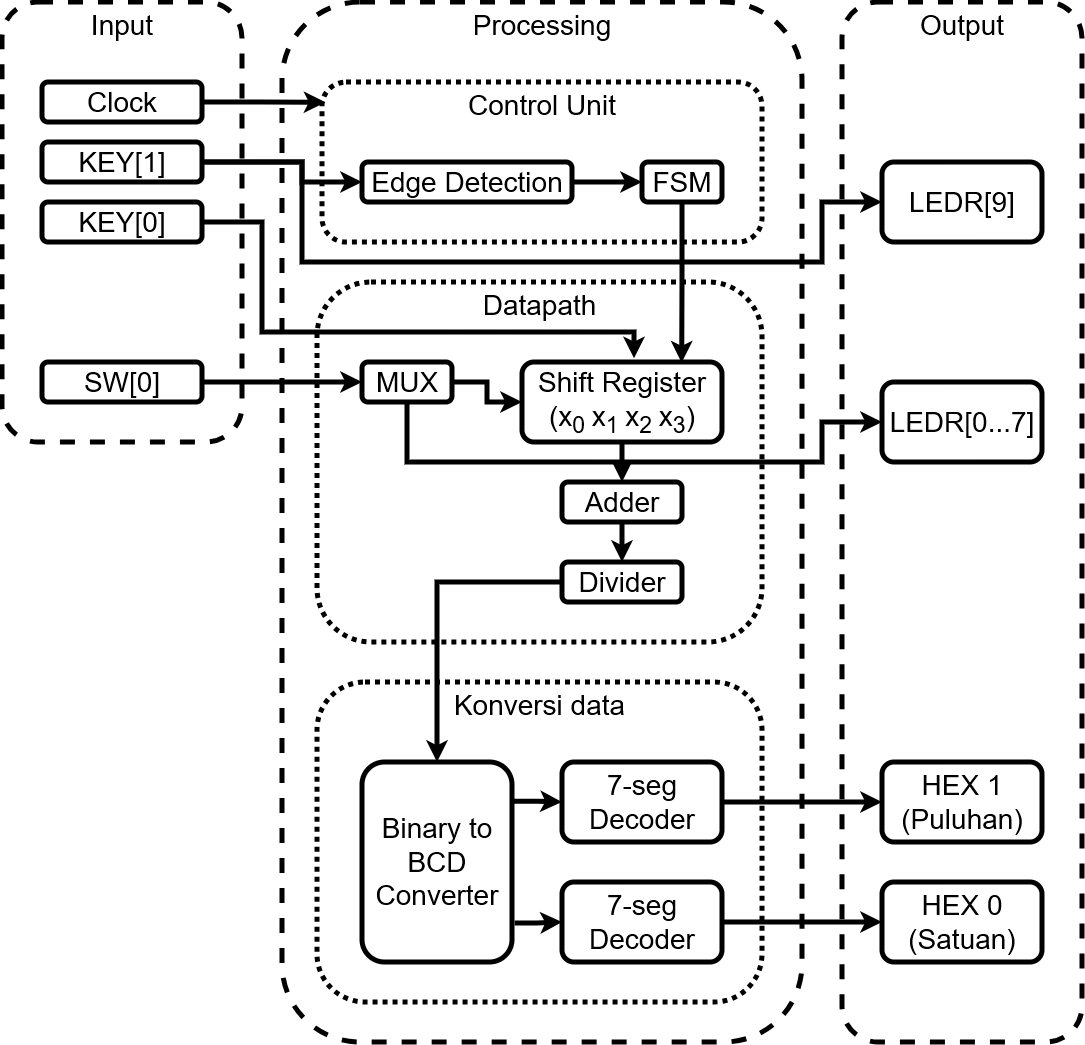

The diagram above was exported from draw.io. Its source (the exported page's mxGraphModel, read from the mxfile embedded in the PNG):
<mxGraphModel dx="2037" dy="1201" grid="1" gridSize="10" guides="1" tooltips="1" connect="1" arrows="1" fold="1" page="1" pageScale="1" pageWidth="850" pageHeight="1100" math="0" shadow="0">
  <root>
    <mxCell id="0" />
    <mxCell id="1" parent="0" />
    <mxCell id="--mlAWzzOzIzQ08nI-ND-10" parent="1" style="rounded=1;whiteSpace=wrap;html=1;fillColor=none;strokeWidth=5;fontSize=28;verticalAlign=top;dashed=1;" value="Output" vertex="1">
      <mxGeometry height="1040" width="240" x="880" y="40" as="geometry" />
    </mxCell>
    <mxCell id="OZXy5olCXjY02WXJOAMr-1" parent="1" style="rounded=1;whiteSpace=wrap;html=1;fillColor=none;strokeWidth=5;fontSize=28;verticalAlign=top;dashed=1;" value="Input" vertex="1">
      <mxGeometry height="440" width="240" x="40" y="40" as="geometry" />
    </mxCell>
    <mxCell id="OZXy5olCXjY02WXJOAMr-3" parent="1" style="rounded=1;whiteSpace=wrap;html=1;fillColor=none;strokeWidth=5;fontSize=28;" value="Clock" vertex="1">
      <mxGeometry height="40" width="160" x="80" y="120" as="geometry" />
    </mxCell>
    <mxCell id="OZXy5olCXjY02WXJOAMr-4" parent="1" style="rounded=1;whiteSpace=wrap;html=1;fillColor=none;strokeWidth=5;fontSize=28;" value="KEY[0]" vertex="1">
      <mxGeometry height="40" width="160" x="80" y="240" as="geometry" />
    </mxCell>
    <mxCell id="OZXy5olCXjY02WXJOAMr-27" edge="1" parent="1" source="OZXy5olCXjY02WXJOAMr-5" style="edgeStyle=orthogonalEdgeStyle;rounded=0;orthogonalLoop=1;jettySize=auto;html=1;entryX=0;entryY=0.5;entryDx=0;entryDy=0;strokeWidth=5;" target="OZXy5olCXjY02WXJOAMr-10">
      <mxGeometry relative="1" as="geometry">
        <Array as="points">
          <mxPoint x="340" y="200" />
          <mxPoint x="340" y="220" />
        </Array>
      </mxGeometry>
    </mxCell>
    <mxCell id="--mlAWzzOzIzQ08nI-ND-9" edge="1" parent="1" source="OZXy5olCXjY02WXJOAMr-5" style="edgeStyle=orthogonalEdgeStyle;rounded=0;orthogonalLoop=1;jettySize=auto;html=1;entryX=0;entryY=0.5;entryDx=0;entryDy=0;strokeWidth=5;" target="--mlAWzzOzIzQ08nI-ND-6">
      <mxGeometry relative="1" as="geometry">
        <Array as="points">
          <mxPoint x="340" y="200" />
          <mxPoint x="340" y="300" />
          <mxPoint x="860" y="300" />
          <mxPoint x="860" y="240" />
        </Array>
      </mxGeometry>
    </mxCell>
    <mxCell id="OZXy5olCXjY02WXJOAMr-5" parent="1" style="rounded=1;whiteSpace=wrap;html=1;fillColor=none;strokeWidth=5;fontSize=28;" value="KEY[1]" vertex="1">
      <mxGeometry height="40" width="160" x="80" y="180" as="geometry" />
    </mxCell>
    <mxCell id="OZXy5olCXjY02WXJOAMr-6" parent="1" style="rounded=1;whiteSpace=wrap;html=1;fillColor=none;strokeWidth=5;fontSize=28;" value="SW[0]" vertex="1">
      <mxGeometry height="40" width="160" x="80" y="400" as="geometry" />
    </mxCell>
    <mxCell id="OZXy5olCXjY02WXJOAMr-7" parent="1" style="rounded=1;whiteSpace=wrap;html=1;fillColor=none;strokeWidth=5;fontSize=28;verticalAlign=top;dashed=1;" value="Processing" vertex="1">
      <mxGeometry height="1040" width="520" x="320" y="40" as="geometry" />
    </mxCell>
    <mxCell id="OZXy5olCXjY02WXJOAMr-8" parent="1" style="rounded=1;whiteSpace=wrap;html=1;fillColor=none;strokeWidth=5;fontSize=28;verticalAlign=top;dashed=1;dashPattern=1 1;" value="Control Unit" vertex="1">
      <mxGeometry height="160" width="440" x="360" y="120" as="geometry" />
    </mxCell>
    <mxCell id="--mlAWzzOzIzQ08nI-ND-1" edge="1" parent="1" source="OZXy5olCXjY02WXJOAMr-10" style="edgeStyle=orthogonalEdgeStyle;rounded=0;orthogonalLoop=1;jettySize=auto;html=1;entryX=0;entryY=0.5;entryDx=0;entryDy=0;strokeWidth=5;" target="OZXy5olCXjY02WXJOAMr-11">
      <mxGeometry relative="1" as="geometry" />
    </mxCell>
    <mxCell id="OZXy5olCXjY02WXJOAMr-10" parent="1" style="rounded=1;whiteSpace=wrap;html=1;fillColor=none;strokeWidth=5;fontSize=28;" value="Edge Detection" vertex="1">
      <mxGeometry height="40" width="210" x="400" y="200" as="geometry" />
    </mxCell>
    <mxCell id="OZXy5olCXjY02WXJOAMr-11" parent="1" style="rounded=1;whiteSpace=wrap;html=1;fillColor=none;strokeWidth=5;fontSize=28;" value="FSM" vertex="1">
      <mxGeometry height="40" width="80" x="680" y="200" as="geometry" />
    </mxCell>
    <mxCell id="OZXy5olCXjY02WXJOAMr-12" parent="1" style="rounded=1;whiteSpace=wrap;html=1;fillColor=none;strokeWidth=5;fontSize=28;verticalAlign=top;dashed=1;dashPattern=1 1;" value="Datapath" vertex="1">
      <mxGeometry height="360" width="445" x="355" y="320" as="geometry" />
    </mxCell>
    <mxCell id="OZXy5olCXjY02WXJOAMr-30" edge="1" parent="1" source="OZXy5olCXjY02WXJOAMr-13" style="edgeStyle=orthogonalEdgeStyle;rounded=0;orthogonalLoop=1;jettySize=auto;html=1;entryX=0;entryY=0.5;entryDx=0;entryDy=0;strokeWidth=5;" target="OZXy5olCXjY02WXJOAMr-14">
      <mxGeometry relative="1" as="geometry" />
    </mxCell>
    <mxCell id="--mlAWzzOzIzQ08nI-ND-7" edge="1" parent="1" source="OZXy5olCXjY02WXJOAMr-13" style="edgeStyle=orthogonalEdgeStyle;rounded=0;orthogonalLoop=1;jettySize=auto;html=1;entryX=0;entryY=0.5;entryDx=0;entryDy=0;strokeWidth=5;" target="--mlAWzzOzIzQ08nI-ND-5">
      <mxGeometry relative="1" as="geometry">
        <Array as="points">
          <mxPoint x="445" y="500" />
          <mxPoint x="860" y="500" />
          <mxPoint x="860" y="460" />
        </Array>
      </mxGeometry>
    </mxCell>
    <mxCell id="OZXy5olCXjY02WXJOAMr-13" parent="1" style="rounded=1;whiteSpace=wrap;html=1;fillColor=none;strokeWidth=5;fontSize=28;" value="MUX" vertex="1">
      <mxGeometry height="40" width="90" x="400" y="400" as="geometry" />
    </mxCell>
    <mxCell id="OZXy5olCXjY02WXJOAMr-31" edge="1" parent="1" source="OZXy5olCXjY02WXJOAMr-14" style="edgeStyle=orthogonalEdgeStyle;rounded=0;orthogonalLoop=1;jettySize=auto;html=1;entryX=0.5;entryY=0;entryDx=0;entryDy=0;strokeWidth=5;" target="OZXy5olCXjY02WXJOAMr-15">
      <mxGeometry relative="1" as="geometry" />
    </mxCell>
    <mxCell id="OZXy5olCXjY02WXJOAMr-14" parent="1" style="rounded=1;whiteSpace=wrap;html=1;fillColor=none;strokeWidth=5;fontSize=28;" value="Shift Register&lt;div&gt;(x&lt;sub&gt;0&amp;nbsp;&lt;/sub&gt;&lt;span style=&quot;background-color: transparent; color: light-dark(rgb(0, 0, 0), rgb(255, 255, 255));&quot;&gt;x&lt;/span&gt;&lt;sub style=&quot;background-color: transparent; color: light-dark(rgb(0, 0, 0), rgb(255, 255, 255));&quot;&gt;1&amp;nbsp;&lt;/sub&gt;&lt;span style=&quot;background-color: transparent; color: light-dark(rgb(0, 0, 0), rgb(255, 255, 255));&quot;&gt;x&lt;/span&gt;&lt;sub style=&quot;background-color: transparent; color: light-dark(rgb(0, 0, 0), rgb(255, 255, 255));&quot;&gt;2&amp;nbsp;&lt;/sub&gt;&lt;span style=&quot;background-color: transparent; color: light-dark(rgb(0, 0, 0), rgb(255, 255, 255));&quot;&gt;x&lt;/span&gt;&lt;sub style=&quot;background-color: transparent; color: light-dark(rgb(0, 0, 0), rgb(255, 255, 255));&quot;&gt;3&lt;/sub&gt;&lt;span style=&quot;background-color: transparent; color: light-dark(rgb(0, 0, 0), rgb(255, 255, 255));&quot;&gt;)&lt;/span&gt;&lt;/div&gt;" vertex="1">
      <mxGeometry height="80" width="200" x="560" y="400" as="geometry" />
    </mxCell>
    <mxCell id="OZXy5olCXjY02WXJOAMr-32" edge="1" parent="1" source="OZXy5olCXjY02WXJOAMr-15" style="edgeStyle=orthogonalEdgeStyle;rounded=0;orthogonalLoop=1;jettySize=auto;html=1;entryX=0.5;entryY=0;entryDx=0;entryDy=0;strokeWidth=5;" target="OZXy5olCXjY02WXJOAMr-16">
      <mxGeometry relative="1" as="geometry" />
    </mxCell>
    <mxCell id="OZXy5olCXjY02WXJOAMr-15" parent="1" style="rounded=1;whiteSpace=wrap;html=1;fillColor=none;strokeWidth=5;fontSize=28;" value="Adder" vertex="1">
      <mxGeometry height="40" width="120" x="600" y="520" as="geometry" />
    </mxCell>
    <mxCell id="OZXy5olCXjY02WXJOAMr-33" edge="1" parent="1" source="OZXy5olCXjY02WXJOAMr-16" style="edgeStyle=orthogonalEdgeStyle;rounded=0;orthogonalLoop=1;jettySize=auto;html=1;strokeWidth=5;" target="OZXy5olCXjY02WXJOAMr-19">
      <mxGeometry relative="1" as="geometry" />
    </mxCell>
    <mxCell id="OZXy5olCXjY02WXJOAMr-16" parent="1" style="rounded=1;whiteSpace=wrap;html=1;fillColor=none;strokeWidth=5;fontSize=28;" value="Divider" vertex="1">
      <mxGeometry height="40" width="120" x="600" y="600" as="geometry" />
    </mxCell>
    <mxCell id="OZXy5olCXjY02WXJOAMr-17" edge="1" parent="1" source="OZXy5olCXjY02WXJOAMr-15" style="edgeStyle=orthogonalEdgeStyle;rounded=0;orthogonalLoop=1;jettySize=auto;html=1;exitX=0.5;exitY=1;exitDx=0;exitDy=0;strokeWidth=5;" target="OZXy5olCXjY02WXJOAMr-15">
      <mxGeometry relative="1" as="geometry" />
    </mxCell>
    <mxCell id="OZXy5olCXjY02WXJOAMr-18" parent="1" style="rounded=1;whiteSpace=wrap;html=1;fillColor=none;strokeWidth=5;fontSize=28;verticalAlign=top;dashed=1;dashPattern=1 1;" value="Konversi data" vertex="1">
      <mxGeometry height="320" width="445" x="355" y="720" as="geometry" />
    </mxCell>
    <mxCell id="OZXy5olCXjY02WXJOAMr-34" edge="1" parent="1" source="OZXy5olCXjY02WXJOAMr-19" style="edgeStyle=orthogonalEdgeStyle;rounded=0;orthogonalLoop=1;jettySize=auto;html=1;entryX=0;entryY=0.5;entryDx=0;entryDy=0;exitX=0.999;exitY=0.196;exitDx=0;exitDy=0;exitPerimeter=0;strokeWidth=5;" target="OZXy5olCXjY02WXJOAMr-20">
      <mxGeometry relative="1" as="geometry" />
    </mxCell>
    <mxCell id="OZXy5olCXjY02WXJOAMr-35" edge="1" parent="1" source="OZXy5olCXjY02WXJOAMr-19" style="edgeStyle=orthogonalEdgeStyle;rounded=0;orthogonalLoop=1;jettySize=auto;html=1;entryX=0;entryY=0.5;entryDx=0;entryDy=0;exitX=1.018;exitY=0.805;exitDx=0;exitDy=0;exitPerimeter=0;strokeWidth=5;" target="OZXy5olCXjY02WXJOAMr-22">
      <mxGeometry relative="1" as="geometry" />
    </mxCell>
    <mxCell id="OZXy5olCXjY02WXJOAMr-19" parent="1" style="rounded=1;whiteSpace=wrap;html=1;fillColor=none;strokeWidth=5;fontSize=28;" value="Binary to BCD Converter" vertex="1">
      <mxGeometry height="200" width="150" x="400" y="800" as="geometry" />
    </mxCell>
    <mxCell id="OZXy5olCXjY02WXJOAMr-36" edge="1" parent="1" source="OZXy5olCXjY02WXJOAMr-20" style="edgeStyle=orthogonalEdgeStyle;rounded=0;orthogonalLoop=1;jettySize=auto;html=1;entryX=0;entryY=0.5;entryDx=0;entryDy=0;strokeWidth=5;" target="OZXy5olCXjY02WXJOAMr-23">
      <mxGeometry relative="1" as="geometry" />
    </mxCell>
    <mxCell id="OZXy5olCXjY02WXJOAMr-20" parent="1" style="rounded=1;whiteSpace=wrap;html=1;fillColor=none;strokeWidth=5;fontSize=28;" value="7-seg Decoder" vertex="1">
      <mxGeometry height="80" width="160" x="600" y="800" as="geometry" />
    </mxCell>
    <mxCell id="OZXy5olCXjY02WXJOAMr-37" edge="1" parent="1" source="OZXy5olCXjY02WXJOAMr-22" style="edgeStyle=orthogonalEdgeStyle;rounded=0;orthogonalLoop=1;jettySize=auto;html=1;entryX=0;entryY=0.5;entryDx=0;entryDy=0;strokeWidth=5;" target="OZXy5olCXjY02WXJOAMr-24">
      <mxGeometry relative="1" as="geometry" />
    </mxCell>
    <mxCell id="OZXy5olCXjY02WXJOAMr-22" parent="1" style="rounded=1;whiteSpace=wrap;html=1;fillColor=none;strokeWidth=5;fontSize=28;" value="7-seg Decoder" vertex="1">
      <mxGeometry height="80" width="160" x="600" y="920" as="geometry" />
    </mxCell>
    <mxCell id="OZXy5olCXjY02WXJOAMr-23" parent="1" style="rounded=1;whiteSpace=wrap;html=1;fillColor=none;strokeWidth=5;fontSize=28;" value="HEX 1 (Puluhan)" vertex="1">
      <mxGeometry height="80" width="160" x="920" y="800" as="geometry" />
    </mxCell>
    <mxCell id="OZXy5olCXjY02WXJOAMr-24" parent="1" style="rounded=1;whiteSpace=wrap;html=1;fillColor=none;strokeWidth=5;fontSize=28;" value="HEX 0 (Satuan)" vertex="1">
      <mxGeometry height="80" width="160" x="920" y="920" as="geometry" />
    </mxCell>
    <mxCell id="OZXy5olCXjY02WXJOAMr-26" edge="1" parent="1" source="OZXy5olCXjY02WXJOAMr-3" style="edgeStyle=orthogonalEdgeStyle;rounded=0;orthogonalLoop=1;jettySize=auto;html=1;entryX=0.008;entryY=0.127;entryDx=0;entryDy=0;entryPerimeter=0;strokeWidth=5;" target="OZXy5olCXjY02WXJOAMr-8">
      <mxGeometry relative="1" as="geometry" />
    </mxCell>
    <mxCell id="OZXy5olCXjY02WXJOAMr-28" edge="1" parent="1" source="OZXy5olCXjY02WXJOAMr-4" style="edgeStyle=orthogonalEdgeStyle;rounded=0;orthogonalLoop=1;jettySize=auto;html=1;entryX=0.56;entryY=-0.046;entryDx=0;entryDy=0;entryPerimeter=0;strokeWidth=5;" target="OZXy5olCXjY02WXJOAMr-14">
      <mxGeometry relative="1" as="geometry">
        <Array as="points">
          <mxPoint x="300" y="260" />
          <mxPoint x="300" y="370" />
          <mxPoint x="672" y="370" />
        </Array>
      </mxGeometry>
    </mxCell>
    <mxCell id="OZXy5olCXjY02WXJOAMr-29" edge="1" parent="1" source="OZXy5olCXjY02WXJOAMr-6" style="edgeStyle=orthogonalEdgeStyle;rounded=0;orthogonalLoop=1;jettySize=auto;html=1;entryX=0;entryY=0.5;entryDx=0;entryDy=0;strokeWidth=5;" target="OZXy5olCXjY02WXJOAMr-13">
      <mxGeometry relative="1" as="geometry" />
    </mxCell>
    <mxCell id="--mlAWzzOzIzQ08nI-ND-4" edge="1" parent="1" source="OZXy5olCXjY02WXJOAMr-11" style="edgeStyle=orthogonalEdgeStyle;rounded=0;orthogonalLoop=1;jettySize=auto;html=1;entryX=0.798;entryY=0.008;entryDx=0;entryDy=0;entryPerimeter=0;strokeWidth=5;" target="OZXy5olCXjY02WXJOAMr-14">
      <mxGeometry relative="1" as="geometry" />
    </mxCell>
    <mxCell id="--mlAWzzOzIzQ08nI-ND-5" parent="1" style="rounded=1;whiteSpace=wrap;html=1;fillColor=none;strokeWidth=5;fontSize=28;" value="LEDR[0...7]" vertex="1">
      <mxGeometry height="80" width="160" x="920" y="420" as="geometry" />
    </mxCell>
    <mxCell id="--mlAWzzOzIzQ08nI-ND-6" parent="1" style="rounded=1;whiteSpace=wrap;html=1;fillColor=none;strokeWidth=5;fontSize=28;" value="LEDR[9]" vertex="1">
      <mxGeometry height="80" width="160" x="920" y="200" as="geometry" />
    </mxCell>
  </root>
</mxGraphModel>